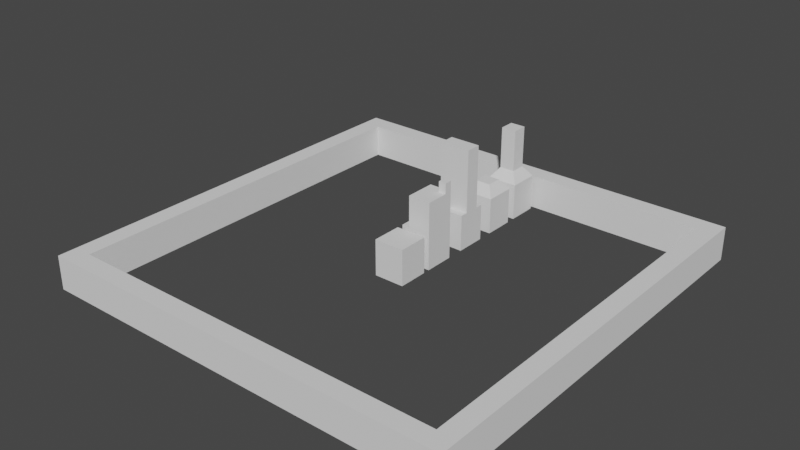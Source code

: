 # Source: Building.blend  (saved by Blender 2.83.19; exported with 4.5.12 LTS)
import bpy
from mathutils import Matrix  # noqa: F401  (used for matrix-valued properties, if any)

bpy.ops.wm.read_factory_settings(use_empty=True)
scene = bpy.context.scene
scene.name = 'Scene'

# ---- collections
col_collection = bpy.data.collections.new('Collection'); scene.collection.children.link(col_collection)

# ---- world
world_world = bpy.data.worlds.new('World'); scene.world = world_world
world_world.use_nodes = True; world_world.node_tree.nodes.clear()
_N = world_world.node_tree.nodes; _L = world_world.node_tree.links
n0 = _N.new('ShaderNodeOutputWorld'); n0.name = 'World Output'; n0.location = (300, 300)
n1 = _N.new('ShaderNodeBackground'); n1.name = 'Background'; n1.location = (10, 300)
n1.inputs[0].default_value = (0.05088, 0.05088, 0.05088, 1.0)
_L.new(n1.outputs[0], n0.inputs[0])
n0.is_active_output = True
world_world.color = (0.05088, 0.05088, 0.05088)
world_world.use_sun_shadow = False
world_world.sun_shadow_jitter_overblur = 0.0

# ---- meshes
me_cube_002 = bpy.data.meshes.new('Cube.002')
me_cube_002.from_pydata([(-1.462, -1.462, 0.0), (-1.462, -1.462, 3.462), (-1.462, 1.462, 0.0), (-1.462, 1.462, 3.462), (1.462, -1.462, 0.0), (1.462, -1.462, 3.462), (1.462, 1.462, 0.0), (1.462, 1.462, 3.462), (-1.462, -1.462, 3.462), (-1.462, 1.462, 3.462), (1.462, 1.462, 3.462), (1.462, -1.462, 3.462), (-1.462, 0.0, 3.462), (0.0, -1.462, 3.462), (0.0, 1.462, 3.462), (1.462, 0.0, 3.462), (0.0, 0.0, 3.462), (-1.462, 0.7311, 3.462), (-0.7311, -1.462, 3.462), (0.7311, 1.462, 3.462), (1.462, -0.7311, 3.462), (-1.462, -0.7311, 3.462), (0.7311, -1.462, 3.462), (-0.7311, 1.462, 3.462), (1.462, 0.7311, 3.462), (0.0, -0.7311, 3.462), (0.0, 0.7311, 3.462), (0.7311, 0.0, 3.462), (-0.7311, 0.0, 3.462), (-0.7311, 0.7311, 3.462), (0.7311, 0.7311, 3.462), (0.7311, -0.7311, 3.462), (-0.7311, -0.7311, 3.462)], [], [(0, 8, 9, 2), (2, 9, 10, 6), (6, 10, 11, 4), (4, 11, 8, 0), (2, 6, 4, 0), (32, 21, 1, 18), (31, 25, 13, 22), (30, 26, 16, 27), (29, 17, 12, 28), (26, 29, 28, 16), (14, 23, 29, 26), (23, 3, 17, 29), (24, 30, 27, 15), (7, 19, 30, 24), (19, 14, 26, 30), (20, 31, 22, 5), (15, 27, 31, 20), (27, 16, 25, 31), (25, 32, 18, 13), (16, 28, 32, 25), (28, 12, 21, 32)])
_uv = me_cube_002.uv_layers.new(name='UVMap')
_uv.uv.foreach_set('vector', [0.375, 0.0, 0.625, 0.0, 0.625, 0.25, 0.375, 0.25, 0.375, 0.25, 0.625, 0.25, 0.625, 0.5, 0.375, 0.5, 0.375, 0.5, 0.625, 0.5, 0.625, 0.75, 0.375, 0.75, 0.375, 0.75, 0.625, 0.75, 0.625, 1.0, 0.375, 1.0, 0.125, 0.5, 0.375, 0.5, 0.375, 0.75, 0.125, 0.75, 0.8125, 0.6875, 0.875, 0.6875, 0.875, 0.75, 0.8125, 0.75, 0.6875, 0.6875, 0.75, 0.6875, 0.75, 0.75, 0.6875, 0.75, 0.6875, 0.5625, 0.75, 0.5625, 0.75, 0.625, 0.6875, 0.625, 0.8125, 0.5625, 0.875, 0.5625, 0.875, 0.625, 0.8125, 0.625, 0.75, 0.5625, 0.8125, 0.5625, 0.8125, 0.625, 0.75, 0.625, 0.75, 0.5, 0.8125, 0.5, 0.8125, 0.5625, 0.75, 0.5625, 0.8125, 0.5, 0.875, 0.5, 0.875, 0.5625, 0.8125, 0.5625, 0.625, 0.5625, 0.6875, 0.5625, 0.6875, 0.625, 0.625, 0.625, 0.625, 0.5, 0.6875, 0.5, 0.6875, 0.5625, 0.625, 0.5625, 0.6875, 0.5, 0.75, 0.5, 0.75, 0.5625, 0.6875, 0.5625, 0.625, 0.6875, 0.6875, 0.6875, 0.6875, 0.75, 0.625, 0.75, 0.625, 0.625, 0.6875, 0.625, 0.6875, 0.6875, 0.625, 0.6875, 0.6875, 0.625, 0.75, 0.625, 0.75, 0.6875, 0.6875, 0.6875, 0.75, 0.6875, 0.8125, 0.6875, 0.8125, 0.75, 0.75, 0.75, 0.75, 0.625, 0.8125, 0.625, 0.8125, 0.6875, 0.75, 0.6875, 0.8125, 0.625, 0.875, 0.625, 0.875, 0.6875, 0.8125, 0.6875])
me_cube_002.use_remesh_fix_poles = True
me_cube_002.use_remesh_preserve_attributes = False
me_cube_002.use_mirror_vertex_groups = False
me_cube_002.update()
me_cube_003 = bpy.data.meshes.new('Cube.003')
me_cube_003.from_pydata([(-1.462, -1.462, 0.0), (-1.462, -1.462, 3.462), (-1.462, 1.462, 0.0), (-1.462, 1.462, 3.462), (1.462, -1.462, 0.0), (1.462, -1.462, 3.462), (1.462, 1.462, 0.0), (1.462, 1.462, 3.462), (-1.462, 0.0, 3.462), (0.0, -1.462, 3.462), (0.0, 1.462, 3.462), (1.462, 0.0, 3.462), (0.7311, 1.462, 6.462), (-1.462, 0.7311, 3.462), (-0.7311, -1.462, 3.462), (0.7311, 1.462, 3.462), (1.462, -0.7311, 3.462), (-1.462, -0.7311, 3.462), (0.7311, -1.462, 3.462), (-0.7311, 1.462, 3.462), (1.462, 0.7311, 3.462), (0.0, -0.7311, 3.462), (0.0, 0.7311, 3.462), (0.7311, 0.0, 3.462), (-0.7311, 0.0, 3.462), (-0.7311, 0.7311, 3.462), (0.7311, 0.7311, 3.462), (0.7311, -0.7311, 3.462), (-0.7311, -0.7311, 3.462), (0.0, 0.7311, 3.462), (0.7311, 1.462, 7.462), (-0.7311, 0.0, 3.462), (0.0, -0.7311, 3.462), (0.7311, 0.0, 3.462), (-0.7311, 0.7311, 3.462), (0.7311, 0.7311, 3.462), (0.7311, -0.7311, 3.462), (-0.7311, -0.7311, 3.462), (1.462, 1.462, 6.462), (1.462, -0.7311, 6.462), (1.462, -1.462, 6.462), (0.7311, -1.462, 6.462), (0.0, -1.462, 6.462), (-0.7311, 1.462, 6.462), (0.0, 1.462, 6.462), (1.462, 0.7311, 6.462), (1.462, 0.0, 6.462), (0.0, -0.7311, 6.462), (0.7311, 0.0, 6.462), (-0.7311, -1.462, 6.462), (0.0, 0.7311, 6.462), (-0.7311, 0.7311, 6.462), (0.7311, 0.7311, 6.462), (0.7311, -0.7311, 6.462), (-0.7311, -0.7311, 6.462), (0.0, 0.7311, 6.462), (0.0, 0.0, 6.462), (-0.7311, 0.0, 6.462), (0.0, -0.7311, 6.462), (0.7311, 0.0, 6.462), (-0.7311, 0.7311, 6.462), (0.7311, 0.7311, 6.462), (0.7311, -0.7311, 6.462), (-0.7311, -0.7311, 6.462), (1.462, 1.462, 7.462), (1.462, 0.7311, 7.462), (0.7311, 0.7311, 7.462)], [], [(6, 2, 3, 19, 10, 15, 7), (2, 0, 1, 17, 8, 13, 3), (1, 0, 4, 5, 18, 9, 14), (4, 6, 7, 20, 11, 16, 5), (2, 6, 4, 0), (28, 17, 1, 14), (14, 9, 42, 49), (24, 28, 37, 31), (25, 13, 8, 24), (23, 26, 35, 33), (19, 3, 13, 25), (27, 21, 47, 53), (9, 18, 41, 42), (32, 36, 62, 58), (20, 7, 38, 45), (25, 22, 50, 51), (28, 21, 32, 37), (36, 33, 59, 62), (26, 22, 29, 35), (24, 8, 17, 28), (23, 27, 53, 48), (5, 16, 39, 40), (35, 29, 55, 61), (22, 25, 34, 29), (21, 27, 36, 32), (25, 24, 31, 34), (27, 23, 33, 36), (53, 47, 42, 41), (44, 43, 51, 50), (45, 52, 48, 46), (52, 45, 65, 66), (12, 44, 50, 52), (39, 53, 41, 40), (46, 48, 53, 39), (47, 54, 49, 42), (61, 55, 56, 59), (55, 60, 57, 56), (59, 56, 58, 62), (56, 57, 63, 58), (26, 23, 48, 52), (10, 19, 43, 44), (37, 32, 58, 63), (15, 10, 44, 12), (25, 28, 14, 49, 54, 51, 43, 19), (11, 20, 45, 46), (16, 11, 46, 39), (29, 34, 60, 55), (21, 28, 54, 47), (22, 26, 52, 50), (33, 35, 61, 59), (7, 15, 12, 38), (18, 5, 40, 41), (64, 30, 66, 65), (38, 12, 30, 64), (45, 38, 64, 65), (12, 52, 66, 30)])
_uv = me_cube_003.uv_layers.new(name='UVMap')
_uv.uv.foreach_set('vector', [0.5, 0.5774, 0.25, 0.5774, 0.25, 0.3095, 0.3125, 0.3095, 0.375, 0.3095, 0.4375, 0.3095, 0.5, 0.3095, 0.75, 0.7679, 0.5, 0.7679, 0.5, 0.5, 0.5625, 0.5, 0.625, 0.5, 0.6875, 0.5, 0.75, 0.5, 0.5, 0.2679, 0.5, 0.0, 0.75, 0.0, 0.75, 0.2679, 0.6875, 0.2679, 0.625, 0.2679, 0.5625, 0.2679, 0.25, 0.5774, 2.446e-07, 0.5774, 1.427e-07, 0.3095, 0.0625, 0.3095, 0.125, 0.3095, 0.1875, 0.3095, 0.25, 0.3095, 0.25, 0.8036, 0.25, 0.5774, 0.5, 0.5774, 0.5, 0.8036, 0.8125, 0.5715, 0.875, 0.5715, 0.875, 0.6281, 0.8125, 0.6281, 0.5625, 0.2679, 0.625, 0.2679, 0.625, 0.5, 0.5625, 0.5, 0.0, 0.0, 0.0, 0.0, 0.0, 0.0, 0.0, 0.0, 0.8125, 0.4584, 0.875, 0.4584, 0.875, 0.515, 0.8125, 0.515, 0.0, 0.0, 0.0, 0.0, 0.0, 0.0, 0.0, 0.0, 0.8125, 0.4018, 0.875, 0.4018, 0.875, 0.4584, 0.8125, 0.4584, 0.625, 1.0, 0.5625, 1.0, 0.5625, 0.7679, 0.625, 0.7679, 0.625, 0.2679, 0.6875, 0.2679, 0.6875, 0.5, 0.625, 0.5, 0.9375, 0.4018, 0.875, 0.4018, 0.875, 0.1697, 0.9375, 0.1697, 0.0625, 0.3095, 1.427e-07, 0.3095, 4.076e-08, 0.07737, 0.0625, 0.07737, 1.0, 0.6339, 0.9375, 0.6339, 0.9375, 0.4018, 1.0, 0.4018, 0.0, 0.0, 0.0, 0.0, 0.0, 0.0, 0.0, 0.0, 0.625, 0.7679, 0.6875, 0.7679, 0.6875, 1.0, 0.625, 1.0, 0.0, 0.0, 0.0, 0.0, 0.0, 0.0, 0.0, 0.0, 0.8125, 0.515, 0.875, 0.515, 0.875, 0.5715, 0.8125, 0.5715, 0.8125, 0.4018, 0.75, 0.4018, 0.75, 0.1697, 0.8125, 0.1697, 0.25, 0.3095, 0.1875, 0.3095, 0.1875, 0.07737, 0.25, 0.07737, 1.0, 0.8661, 0.9375, 0.8661, 0.9375, 0.6339, 1.0, 0.6339, 0.0, 0.0, 0.0, 0.0, 0.0, 0.0, 0.0, 0.0, 0.0, 0.0, 0.0, 0.0, 0.0, 0.0, 0.0, 0.0, 0.0, 0.0, 0.0, 0.0, 0.0, 0.0, 0.0, 0.0, 0.0, 0.0, 0.0, 0.0, 0.0, 0.0, 0.0, 0.0, 0.875, 0.05657, 0.8125, 0.05657, 0.8125, 2.767e-08, 0.875, 1.845e-08, 0.875, 0.6847, 0.875, 0.7412, 0.8125, 0.7412, 0.8125, 0.6847, 0.9375, 0.1697, 0.875, 0.1697, 0.875, 0.1131, 0.9375, 0.1131, 0.8125, 0.4792, 0.75, 0.4792, 0.75, 0.4018, 0.8125, 0.4018, 0.875, 0.6281, 0.875, 0.6847, 0.8125, 0.6847, 0.8125, 0.6281, 0.9375, 0.05657, 0.875, 0.05657, 0.875, 1.845e-08, 0.9375, 0.0, 0.9375, 0.1131, 0.875, 0.1131, 0.875, 0.05657, 0.9375, 0.05657, 0.8125, 0.05657, 0.75, 0.05657, 0.75, 3.689e-08, 0.8125, 2.767e-08, 0.875, 0.7679, 0.875, 0.8244, 0.8125, 0.8244, 0.8125, 0.7679, 0.875, 0.8244, 0.875, 0.881, 0.8125, 0.881, 0.8125, 0.8244, 0.8125, 0.7679, 0.8125, 0.8244, 0.75, 0.8244, 0.75, 0.7679, 0.8125, 0.8244, 0.8125, 0.881, 0.75, 0.881, 0.75, 0.8244, 0.875, 0.4018, 0.8125, 0.4018, 0.8125, 0.1697, 0.875, 0.1697, 0.375, 0.3095, 0.3125, 0.3095, 0.3125, 0.07737, 0.375, 0.07737, 1.0, 0.4018, 0.9375, 0.4018, 0.9375, 0.1697, 1.0, 0.1697, 0.4375, 0.3095, 0.375, 0.3095, 0.375, 0.07737, 0.4375, 0.07737, 0.1875, 0.8095, 0.0625, 0.8095, 4.076e-08, 0.8095, 0.0, 0.5774, 0.0625, 0.5774, 0.1875, 0.5774, 0.25, 0.5774, 0.25, 0.8095, 0.125, 0.3095, 0.0625, 0.3095, 0.0625, 0.07737, 0.125, 0.07737, 0.1875, 0.3095, 0.125, 0.3095, 0.125, 0.07737, 0.1875, 0.07737, 0.9375, 0.8661, 0.875, 0.8661, 0.875, 0.6339, 0.9375, 0.6339, 0.5625, 1.0, 0.5, 1.0, 0.5, 0.7679, 0.5625, 0.7679, 0.9375, 0.6339, 0.875, 0.6339, 0.875, 0.4018, 0.9375, 0.4018, 0.6875, 0.7679, 0.75, 0.7679, 0.75, 1.0, 0.6875, 1.0, 0.5, 0.3095, 0.4375, 0.3095, 0.4375, 0.07737, 0.5, 0.07737, 0.6875, 0.2679, 0.75, 0.2679, 0.75, 0.5, 0.6875, 0.5, 0.3125, 0.8602, 0.3125, 0.8036, 0.375, 0.8036, 0.375, 0.8602, 0.5, 0.07737, 0.4375, 0.07737, 0.4375, 0.0, 0.5, 0.0, 0.0625, 0.07737, 4.076e-08, 0.07737, 0.0, 0.0, 0.0625, 0.0, 0.3125, 0.881, 0.25, 0.881, 0.25, 0.8036, 0.3125, 0.8036])
me_cube_003.use_remesh_fix_poles = True
me_cube_003.use_remesh_preserve_attributes = False
me_cube_003.use_mirror_vertex_groups = False
me_cube_003.update()
me_cube_004 = bpy.data.meshes.new('Cube.004')
me_cube_004.from_pydata([(-1.462, -1.462, 0.0), (-1.462, -1.462, 3.462), (-1.462, 1.462, 0.0), (-1.462, 1.462, 3.462), (1.462, -1.462, 0.0), (1.462, -1.462, 3.462), (1.462, 1.462, 0.0), (1.462, 1.462, 3.462), (-1.462, 0.0, 3.462), (0.0, -1.462, 3.462), (0.0, 1.462, 3.462), (1.462, 0.0, 3.462), (-1.462, 0.7311, 3.462), (-0.7311, -1.462, 3.462), (0.7311, 1.462, 3.462), (1.462, -0.7311, 3.462), (-1.462, -0.7311, 3.462), (0.7311, -1.462, 3.462), (-0.7311, 1.462, 3.462), (1.462, 0.7311, 3.462), (0.0, -0.7311, 3.462), (0.0, 0.7311, 3.462), (-0.7311, 0.7311, 3.462), (0.7311, 0.7311, 3.462), (0.7311, -0.7311, 3.462), (-0.7311, -0.7311, 3.462), (-1.462, -0.7311, 9.462), (-1.462, 0.0, 9.462), (1.462, 0.7311, 9.462), (1.462, 0.0, 9.462), (0.0, 0.7311, 9.462), (0.0, 0.0, 9.462), (0.7311, 0.0, 9.462), (-0.7311, 0.0, 9.462), (-1.462, 0.7311, 9.462), (1.462, -0.7311, 9.462), (0.0, -0.7311, 9.462), (-0.7311, 0.7311, 9.462), (0.7311, 0.7311, 9.462), (0.7311, -0.7311, 9.462), (-0.7311, -0.7311, 9.462)], [], [(6, 2, 3, 18, 10, 14, 7), (2, 0, 1, 16, 8, 12, 3), (1, 0, 4, 5, 17, 9, 13), (4, 6, 7, 19, 11, 15, 5), (2, 6, 4, 0), (25, 16, 1, 13), (24, 20, 9, 17), (23, 21, 30, 38), (11, 19, 28, 29), (24, 15, 35, 39), (10, 18, 22, 21), (18, 3, 12, 22), (22, 12, 34, 37), (7, 14, 23, 19), (14, 10, 21, 23), (15, 24, 17, 5), (19, 23, 38, 28), (21, 22, 37, 30), (20, 25, 13, 9), (12, 8, 27, 34), (16, 25, 40, 26), (38, 30, 31, 32), (37, 34, 27, 33), (30, 37, 33, 31), (28, 38, 32, 29), (29, 32, 39, 35), (32, 31, 36, 39), (31, 33, 40, 36), (33, 27, 26, 40), (25, 20, 36, 40), (8, 16, 26, 27), (20, 24, 39, 36), (15, 11, 29, 35)])
_uv = me_cube_004.uv_layers.new(name='UVMap')
_uv.uv.foreach_set('vector', [0.7522, 0.473, 0.7522, 0.7089, 0.473, 0.7089, 0.473, 0.6499, 0.473, 0.5909, 0.473, 0.532, 0.473, 0.473, 0.0002676, 0.0002676, 0.2361, 0.0002676, 0.2361, 0.2795, 0.1771, 0.2795, 0.1182, 0.2795, 0.05923, 0.2795, 0.0002677, 0.2795, 0.473, 0.9886, 0.473, 0.7094, 0.7089, 0.7094, 0.7089, 0.9886, 0.6499, 0.9886, 0.5909, 0.9886, 0.532, 0.9886, 0.9997, 0.0002676, 0.9997, 0.2361, 0.7205, 0.2361, 0.7205, 0.1771, 0.7205, 0.1182, 0.7205, 0.05923, 0.7205, 0.0002676, 0.9452, 0.7094, 0.9452, 0.9452, 0.7094, 0.9452, 0.7094, 0.7094, 0.8117, 0.6499, 0.8117, 0.7089, 0.7528, 0.7089, 0.7528, 0.6499, 0.8117, 0.532, 0.8117, 0.5909, 0.7528, 0.5909, 0.7528, 0.532, 0.7205, 0.2956, 0.7205, 0.3546, 0.2366, 0.3546, 0.2366, 0.2956, 0.7205, 0.1182, 0.7205, 0.1771, 0.2366, 0.1771, 0.2366, 0.1182, 0.2956, 0.9569, 0.2366, 0.9569, 0.2366, 0.473, 0.2956, 0.473, 0.8712, 0.5909, 0.8712, 0.6499, 0.8123, 0.6499, 0.8123, 0.5909, 0.8712, 0.6499, 0.8712, 0.7089, 0.8123, 0.7089, 0.8123, 0.6499, 0.7205, 0.4135, 0.7205, 0.4725, 0.2366, 0.4725, 0.2366, 0.4135, 0.8712, 0.473, 0.8712, 0.532, 0.8123, 0.532, 0.8123, 0.473, 0.8712, 0.532, 0.8712, 0.5909, 0.8123, 0.5909, 0.8123, 0.532, 0.8117, 0.473, 0.8117, 0.532, 0.7528, 0.532, 0.7528, 0.473, 0.7205, 0.2366, 0.7205, 0.2956, 0.2366, 0.2956, 0.2366, 0.2366, 0.7205, 0.3546, 0.7205, 0.4135, 0.2366, 0.4135, 0.2366, 0.3546, 0.8117, 0.5909, 0.8117, 0.6499, 0.7528, 0.6499, 0.7528, 0.5909, 0.05923, 0.2795, 0.1182, 0.2795, 0.1182, 0.7634, 0.05923, 0.7634, 0.4725, 0.9569, 0.4135, 0.9569, 0.4135, 0.473, 0.4725, 0.473, 0.7211, 0.4135, 0.7211, 0.3546, 0.78, 0.3546, 0.78, 0.4135, 0.7211, 0.2956, 0.7211, 0.2366, 0.78, 0.2366, 0.78, 0.2956, 0.7211, 0.3546, 0.7211, 0.2956, 0.78, 0.2956, 0.78, 0.3546, 0.7211, 0.4725, 0.7211, 0.4135, 0.78, 0.4135, 0.78, 0.4725, 0.78, 0.4725, 0.78, 0.4135, 0.839, 0.4135, 0.839, 0.4725, 0.78, 0.4135, 0.78, 0.3546, 0.839, 0.3546, 0.839, 0.4135, 0.78, 0.3546, 0.78, 0.2956, 0.839, 0.2956, 0.839, 0.3546, 0.78, 0.2956, 0.78, 0.2366, 0.839, 0.2366, 0.839, 0.2956, 0.4135, 0.9569, 0.3546, 0.9569, 0.3546, 0.473, 0.4135, 0.473, 0.1182, 0.2795, 0.1771, 0.2795, 0.1771, 0.7634, 0.1182, 0.7634, 0.3546, 0.9569, 0.2956, 0.9569, 0.2956, 0.473, 0.3546, 0.473, 0.7205, 0.05923, 0.7205, 0.1182, 0.2366, 0.1182, 0.2366, 0.05923])
me_cube_004.use_remesh_fix_poles = True
me_cube_004.use_remesh_preserve_attributes = False
me_cube_004.use_mirror_vertex_groups = False
me_cube_004.update()
me_cube_005 = bpy.data.meshes.new('Cube.005')
me_cube_005.from_pydata([(-1.462, -1.462, 0.0), (-1.462, -1.462, 3.462), (-1.462, 1.462, 0.0), (-1.462, 1.462, 3.462), (1.462, -1.462, 0.0), (1.462, -1.462, 3.462), (1.462, 1.462, 0.0), (1.462, 1.462, 3.462), (-1.462, -1.462, 3.462), (-1.462, 1.462, 3.462), (-1.462, 0.0, 3.462), (0.0, -1.462, 3.462), (0.0, 1.462, 3.462), (-1.462, 0.7311, 3.462), (-0.7311, -1.462, 3.462), (0.7311, 1.462, 3.462), (1.462, -0.7311, 3.462), (-1.462, -0.7311, 3.462), (0.7311, -1.462, 3.462), (-0.7311, 1.462, 3.462), (1.462, 0.7311, 3.462), (0.0, 0.7311, 4.462), (0.0, 0.0, 4.462), (-0.7311, 0.0, 4.462), (0.0, -0.7311, 4.462), (0.7311, 0.0, 4.462), (-0.7311, 0.7311, 4.462), (0.7311, 0.7311, 4.462), (0.7311, -0.7311, 4.462), (-0.7311, -0.7311, 4.462)], [], [(2, 9, 3, 19, 12, 15, 7, 6), (2, 6, 4, 0), (17, 29, 23, 26, 13, 10), (3, 13, 26), (20, 7, 27), (19, 3, 26), (27, 21, 22, 25), (21, 26, 23, 22), (25, 22, 24, 28), (22, 23, 29, 24), (12, 19, 26, 21, 27, 15), (18, 28, 24, 29, 14, 11), (7, 15, 27), (16, 20, 27, 28), (6, 7, 20, 16, 5, 4), (18, 5, 28), (5, 16, 28), (14, 29, 8), (1, 8, 29, 17), (3, 9, 2, 0, 1, 17, 10, 13), (0, 4, 5, 18, 11, 14, 1)])
_uv = me_cube_005.uv_layers.new(name='UVMap')
_uv.uv.foreach_set('vector', [0.006724, 0.3703, 0.000266, 0.0003223, 0.006725, 0.000266, 0.08487, 0.000266, 0.163, 0.000266, 0.2412, 0.000266, 0.3193, 0.000266, 0.3193, 0.3703, 0.3145, 0.9997, 0.000266, 0.9997, 0.000266, 0.6855, 0.3145, 0.6855, 0.8218, 0.6063, 0.6888, 0.6057, 0.6891, 0.5273, 0.6895, 0.4488, 0.8225, 0.4494, 0.8221, 0.5278, 0.8228, 0.3709, 0.8225, 0.4494, 0.6895, 0.4488, 0.9591, 0.2359, 0.9591, 0.3145, 0.826, 0.2359, 0.6924, 0.07882, 0.6924, 0.000266, 0.8255, 0.07882, 0.3741, 0.9005, 0.3741, 0.8219, 0.4526, 0.8219, 0.4526, 0.9005, 0.3741, 0.8219, 0.3741, 0.7434, 0.4526, 0.7434, 0.4526, 0.8219, 0.4526, 0.9005, 0.4526, 0.8219, 0.5312, 0.8219, 0.5312, 0.9005, 0.4526, 0.8219, 0.4526, 0.7434, 0.5312, 0.7434, 0.5312, 0.8219, 0.6924, 0.1574, 0.6924, 0.07882, 0.8255, 0.07882, 0.8255, 0.1574, 0.8255, 0.2359, 0.6924, 0.2359, 0.9564, 0.6065, 0.8233, 0.6065, 0.8233, 0.528, 0.8233, 0.4494, 0.9564, 0.4494, 0.9564, 0.528, 0.6924, 0.3145, 0.6924, 0.2359, 0.8255, 0.2359, 0.9591, 0.07882, 0.9591, 0.2359, 0.826, 0.2359, 0.826, 0.07882, 0.3741, 0.7429, 0.3741, 0.3709, 0.4526, 0.3709, 0.6097, 0.3709, 0.6883, 0.3709, 0.6883, 0.7429, 0.9564, 0.6065, 0.9564, 0.6851, 0.8233, 0.6065, 0.9591, 0.000266, 0.9591, 0.07882, 0.826, 0.07882, 0.9564, 0.4494, 0.8233, 0.4494, 0.9564, 0.3709, 0.8228, 0.6848, 0.8214, 0.6848, 0.6888, 0.6057, 0.8218, 0.6063, 0.000266, 0.3709, 0.001637, 0.3709, 0.3735, 0.3709, 0.3735, 0.685, 0.001637, 0.685, 0.001637, 0.6065, 0.001637, 0.5279, 0.001637, 0.4494, 0.3198, 0.3145, 0.3198, 0.000266, 0.6918, 0.000266, 0.6918, 0.07882, 0.6918, 0.1574, 0.6918, 0.2359, 0.6918, 0.3145])
me_cube_005.use_remesh_fix_poles = True
me_cube_005.use_remesh_preserve_attributes = False
me_cube_005.use_mirror_vertex_groups = False
me_cube_005.update()
me_cube_006 = bpy.data.meshes.new('Cube.006')
me_cube_006.from_pydata([(-1.462, -1.462, 0.0), (-1.462, -1.462, 3.462), (-1.462, 1.462, 0.0), (-1.462, 1.462, 3.462), (1.462, -1.462, 0.0), (1.462, -1.462, 3.462), (1.462, 1.462, 0.0), (1.462, 1.462, 3.462), (-1.462, -1.462, 3.462), (-1.462, 0.0, 3.462), (0.0, -1.462, 3.462), (0.0, 1.462, 3.462), (-1.462, 0.7311, 3.462), (-0.7311, -1.462, 3.462), (0.7311, 1.462, 3.462), (1.462, -0.7311, 3.462), (-1.462, -0.7311, 3.462), (0.7311, -1.462, 3.462), (-0.7311, 1.462, 3.462), (1.462, 0.7311, 3.462), (0.0, 0.7311, 4.462), (-0.7311, 0.0, 4.462), (0.0, -0.7311, 4.462), (0.7311, 0.0, 4.462), (-0.7311, 0.7311, 4.462), (0.7311, 0.7311, 4.462), (0.7311, -0.7311, 4.462), (-0.7311, -0.7311, 4.462), (0.0, 0.7311, 8.462), (0.0, 0.0, 8.462), (-0.7311, 0.0, 8.462), (0.0, -0.7311, 8.462), (0.7311, 0.0, 8.462), (-0.7311, 0.7311, 8.462), (0.7311, 0.7311, 8.462), (0.7311, -0.7311, 8.462), (-0.7311, -0.7311, 8.462)], [], [(4, 5, 17, 10, 13, 1, 0), (6, 7, 19, 15, 5, 4), (6, 2, 3, 18, 11, 14, 7), (2, 6, 4, 0), (16, 27, 21, 24, 12, 9), (3, 12, 24), (19, 7, 25), (18, 3, 24), (24, 21, 30, 33), (23, 25, 34, 32), (26, 23, 32, 35), (21, 27, 36, 30), (11, 18, 24, 20, 25, 14), (17, 26, 22, 27, 13, 10), (7, 14, 25), (15, 19, 25, 26), (2, 0, 1, 16, 9, 12, 3), (17, 5, 26), (5, 15, 26), (13, 27, 8), (1, 8, 27, 16), (34, 28, 29, 32), (28, 33, 30, 29), (32, 29, 31, 35), (29, 30, 36, 31), (27, 22, 31, 36), (22, 26, 35, 31), (25, 20, 28, 34), (20, 24, 33, 28)])
_uv = me_cube_006.uv_layers.new(name='UVMap')
_uv.uv.foreach_set('vector', [0.7423, 0.6095, 0.7423, 0.9136, 0.6781, 0.9136, 0.6139, 0.9136, 0.5497, 0.9136, 0.4855, 0.9136, 0.4855, 0.6095, 0.3044, 0.7425, 0.0002657, 0.7425, 0.0002658, 0.6782, 0.0002657, 0.5498, 0.0002657, 0.4856, 0.3044, 0.4856, 0.7423, 0.3044, 0.4855, 0.3044, 0.4855, 0.0002657, 0.5497, 0.0002657, 0.6139, 0.0002658, 0.6781, 0.0002658, 0.7423, 0.0002657, 0.9997, 0.0002657, 0.9997, 0.2571, 0.7429, 0.2571, 0.7429, 0.0002657, 0.4136, 0.6781, 0.3049, 0.6776, 0.3052, 0.6134, 0.3055, 0.5493, 0.4142, 0.5498, 0.4139, 0.6139, 0.4145, 0.4856, 0.4142, 0.5498, 0.3055, 0.5493, 0.8522, 0.4503, 0.8522, 0.5145, 0.961, 0.4503, 0.7429, 0.5793, 0.7429, 0.5151, 0.8517, 0.5793, 0.3486, 0.4837, 0.1389, 0.4851, 0.2481, 0.2461, 0.2506, 0.2411, 0.3468, 0.0002657, 0.4849, 0.1372, 0.2442, 0.2339, 0.2388, 0.2366, 0.1387, 0.0003207, 0.3468, 0.0002657, 0.2388, 0.2366, 0.2358, 0.2418, 0.1389, 0.4851, 0.0002657, 0.3462, 0.2425, 0.2494, 0.2481, 0.2461, 0.7429, 0.6435, 0.7429, 0.5793, 0.8517, 0.5793, 0.8517, 0.6435, 0.8517, 0.7077, 0.7429, 0.7077, 0.7429, 0.3219, 0.8517, 0.3219, 0.8517, 0.3861, 0.8517, 0.4503, 0.7429, 0.4503, 0.7429, 0.3861, 0.7429, 0.7719, 0.7429, 0.7077, 0.8517, 0.7077, 0.8522, 0.3219, 0.8522, 0.4503, 0.961, 0.4503, 0.961, 0.3219, 0.7423, 0.609, 0.4855, 0.609, 0.4855, 0.3049, 0.5497, 0.3049, 0.6139, 0.3049, 0.6781, 0.3049, 0.7423, 0.3049, 0.7429, 0.3219, 0.7429, 0.2577, 0.8517, 0.3219, 0.8522, 0.2577, 0.8522, 0.3219, 0.961, 0.3219, 0.7429, 0.4503, 0.8517, 0.4503, 0.7429, 0.5145, 0.4145, 0.7422, 0.4133, 0.7422, 0.3049, 0.6776, 0.4136, 0.6781, 0.3049, 0.8712, 0.3049, 0.807, 0.3691, 0.807, 0.3691, 0.8712, 0.3049, 0.807, 0.3049, 0.7428, 0.3691, 0.7428, 0.3691, 0.807, 0.3691, 0.8712, 0.3691, 0.807, 0.4333, 0.807, 0.4333, 0.8712, 0.3691, 0.807, 0.3691, 0.7428, 0.4333, 0.7428, 0.4333, 0.807, 0.0002657, 0.3462, 0.00163, 0.137, 0.238, 0.2466, 0.2425, 0.2494, 0.00163, 0.137, 0.1387, 0.0003207, 0.2358, 0.2418, 0.238, 0.2466, 0.4849, 0.1372, 0.4849, 0.3457, 0.2484, 0.2366, 0.2442, 0.2339, 0.4849, 0.3457, 0.3486, 0.4837, 0.2506, 0.2411, 0.2484, 0.2366])
me_cube_006.use_remesh_fix_poles = True
me_cube_006.use_remesh_preserve_attributes = False
me_cube_006.use_mirror_vertex_groups = False
me_cube_006.update()
me_cube_007 = bpy.data.meshes.new('Cube.007')
me_cube_007.from_pydata([(-20.0, -20.0, 0.0), (-20.0, -20.0, 3.198), (-20.0, 20.0, 0.0), (-20.0, 20.0, 3.198), (20.0, -20.0, 0.0), (20.0, -20.0, 3.198), (20.0, 20.0, 0.0), (20.0, 20.0, 3.198), (-18.22, 18.22, 3.198), (-18.22, 18.22, 0.0), (18.22, 18.22, 3.198), (18.22, 18.22, -1.192e-07), (18.22, -18.22, 3.198), (18.22, -18.22, 0.0), (-18.22, -18.22, 3.198), (-18.22, -18.22, -1.192e-07)], [], [(0, 1, 3, 2), (2, 3, 7, 6), (6, 7, 5, 4), (4, 5, 1, 0), (2, 6, 4, 13, 11, 9), (7, 10, 12, 14, 1, 5), (13, 12, 10, 11), (11, 10, 8, 9), (1, 14, 8, 10, 7, 3), (9, 8, 14, 15), (15, 14, 12, 13), (9, 15, 13, 4, 0, 2)])
_uv = me_cube_007.uv_layers.new(name='UVMap')
_uv.uv.foreach_set('vector', [0.375, 0.0, 0.625, 0.0, 0.625, 0.25, 0.375, 0.25, 0.375, 0.25, 0.625, 0.25, 0.625, 0.5, 0.375, 0.5, 0.375, 0.5, 0.625, 0.5, 0.625, 0.75, 0.375, 0.75, 0.375, 0.75, 0.625, 0.75, 0.625, 1.0, 0.375, 1.0, 0.125, 0.5, 0.375, 0.5, 0.375, 0.75, 0.3639, 0.7389, 0.3639, 0.5111, 0.1361, 0.5111, 0.625, 0.5, 0.6361, 0.5111, 0.6361, 0.7389, 0.8639, 0.7389, 0.875, 0.75, 0.625, 0.75, 0.4403, 0.75, 0.5597, 0.75, 0.5597, 0.5, 0.4403, 0.5, 0.4403, 0.5, 0.5597, 0.5, 0.5597, 0.25, 0.4403, 0.25, 0.875, 0.75, 0.8639, 0.7389, 0.8639, 0.5111, 0.6361, 0.5111, 0.625, 0.5, 0.875, 0.5, 0.4403, 0.25, 0.5597, 0.25, 0.5597, 0.0, 0.4403, 0.0, 0.4403, 1.0, 0.5597, 1.0, 0.5597, 0.75, 0.4403, 0.75, 0.1361, 0.5111, 0.1361, 0.7389, 0.3639, 0.7389, 0.375, 0.75, 0.125, 0.75, 0.125, 0.5])
me_cube_007.use_remesh_fix_poles = True
me_cube_007.use_remesh_preserve_attributes = False
me_cube_007.use_mirror_vertex_groups = False
me_cube_007.update()

# ---- objects
ob_cube = bpy.data.objects.new('Cube', me_cube_002)
ob_cube_001 = bpy.data.objects.new('Cube.001', me_cube_003)
ob_cube_002 = bpy.data.objects.new('Cube.002', me_cube_004)
ob_cube_003 = bpy.data.objects.new('Cube.003', me_cube_005)
ob_cube_004 = bpy.data.objects.new('Cube.004', me_cube_006)
ob_cube_005 = bpy.data.objects.new('Cube.005', me_cube_007)

# ---- transforms, parenting, visibility, modifiers, constraints
ob_cube.location = (0.0, 0.0, 0.0)
ob_cube.lineart.crease_threshold = 0.0
ob_cube_001.location = (0.0, 3.558, 0.0)
ob_cube_001.lineart.crease_threshold = 0.0
ob_cube_002.location = (0.0, 8.154, 0.0)
ob_cube_002.lineart.crease_threshold = 0.0
ob_cube_003.location = (0.0, 12.53, 0.0)
ob_cube_003.lineart.crease_threshold = 0.0
ob_cube_004.location = (0.0, 16.35, 0.0)
ob_cube_004.lineart.crease_threshold = 0.0
ob_cube_005.location = (0.0, 0.0, 0.0)
ob_cube_005.lineart.crease_threshold = 0.0

# ---- collection membership
col_collection.objects.link(ob_cube)
col_collection.objects.link(ob_cube_001)
col_collection.objects.link(ob_cube_002)
col_collection.objects.link(ob_cube_003)
col_collection.objects.link(ob_cube_004)
col_collection.objects.link(ob_cube_005)

# ---- scene / render settings (as saved in the file)
scene.frame_start = 0; scene.frame_end = 0; scene.frame_set(0)
scene.render.engine = 'BLENDER_EEVEE_NEXT'
scene.cycles.use_denoising = False
scene.cycles.samples = 128
scene.cycles.sampling_pattern = 'TABULATED_SOBOL'
scene.cycles.use_adaptive_sampling = False
scene.cycles.use_light_tree = False
scene.view_settings.view_transform = 'Filmic'
bpy.context.view_layer.update()

# ---- added for rendering (the .blend has no active camera and no usable light): camera, sun
cam_auto = bpy.data.cameras.new('AutoCamera')
cam_auto.lens = 50.0
cam_auto.sensor_width = 36.0
cam_auto.clip_end = 1000.0
ob_auto_camera = bpy.data.objects.new('AutoCamera', cam_auto)
scene.collection.objects.link(ob_auto_camera)
ob_auto_camera.location = (53.0658, -63.6789, 47.1837)
ob_auto_camera.rotation_euler = (1.09748, -7.21219e-08, 0.694738)
scene.camera = ob_auto_camera
light_auto_sun = bpy.data.lights.new('AutoSun', 'SUN')
light_auto_sun.energy = 3.0
light_auto_sun.angle = 0.0523599
ob_auto_sun = bpy.data.objects.new('AutoSun', light_auto_sun)
scene.collection.objects.link(ob_auto_sun)
ob_auto_sun.rotation_euler = (0.872665, 0.174533, 0.523599)
bpy.context.view_layer.update()
